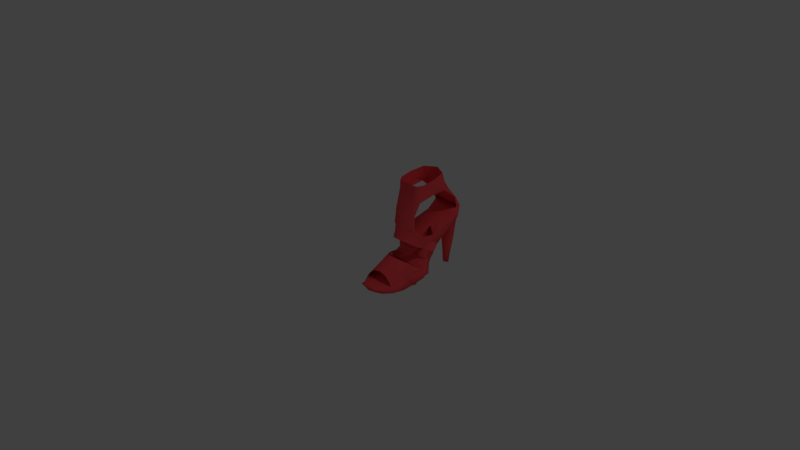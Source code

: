 # Source: shopper_girl_shoes.blend  (saved by Blender 2.77.0; exported with 4.5.12 LTS)
import bpy
from mathutils import Matrix  # noqa: F401  (used for matrix-valued properties, if any)

bpy.ops.wm.read_factory_settings(use_empty=True)
scene = bpy.context.scene
scene.name = 'Scene'

# ---- collections
col_collection_1 = bpy.data.collections.new('Collection 1'); scene.collection.children.link(col_collection_1)

# ---- materials (node trees are filled in below, after node groups)
mat_shoes_001 = bpy.data.materials.new('shoes.001')
mat_shoes_001.alpha_threshold = 0.0
mat_shoes_001.diffuse_color = (1.0, 0.08326, 0.0975, 1.0)
mat_shoes_001.roughness = 0.5
mat_shopaholichair = bpy.data.materials.new('shopaholichair')
mat_shopaholichair.alpha_threshold = 0.0
mat_shopaholichair.diffuse_color = (0.2019, 0.122, 0.05196, 1.0)
mat_shopaholichair.roughness = 0.5
mat_shopaholicface = bpy.data.materials.new('shopaholicface')
mat_shopaholicface.alpha_threshold = 0.0
mat_shopaholicface.diffuse_color = (1.0, 1.0, 1.0, 1.0)
mat_shopaholicface.roughness = 0.5
mat_shopholicdress = bpy.data.materials.new('shopholicdress')
mat_shopholicdress.alpha_threshold = 0.0
mat_shopholicdress.diffuse_color = (1.0, 1.0, 1.0, 1.0)
mat_shopholicdress.roughness = 0.5
mat_head = bpy.data.materials.new('head')
mat_head.alpha_threshold = 0.0
mat_head.diffuse_color = (1.0, 0.6771, 0.4418, 1.0)
mat_head.roughness = 0.5

# ---- material node trees

# ---- world
world_world = bpy.data.worlds.new('World'); scene.world = world_world
world_world.color = (0.05088, 0.05088, 0.05088)
world_world.use_sun_shadow = False
world_world.sun_shadow_jitter_overblur = 0.0
world_world.cycles.sampling_method = 'MANUAL'

# ---- cameras
cam_camera = bpy.data.cameras.new('Camera')
cam_camera.clip_end = 100.0
cam_camera.lens = 35.0
cam_camera.sensor_width = 32.0
cam_camera.sensor_height = 18.0
cam_camera.ortho_scale = 7.314
cam_camera.dof.focus_distance = 0.0

# ---- lights
light_lamp = bpy.data.lights.new('Lamp', 'POINT')
light_lamp.transmission_factor = 0.0
light_lamp.cutoff_distance = 30.0
light_lamp.energy = 100.0
light_lamp.shadow_buffer_clip_start = 1.001
light_lamp.shadow_soft_size = 0.1
light_lamp.shadow_maximum_resolution = 0.006
light_lamp.use_absolute_resolution = True

# ---- meshes
me_cube_001 = bpy.data.meshes.new('Cube.001')
me_cube_001.from_pydata([(-1.591, 0.7779, 2.508), (-0.8223, 1.503, 2.697), (-0.4888, -0.4444, 2.411), (-0.2282, 0.6285, 2.5), (-1.364, 1.275, 2.66), (-1.539, 1.467, 2.295), (-0.8302, 1.408, 3.133), (-0.8384, 1.587, 2.243), (-0.4855, -0.424, 2.819), (-0.3342, -0.1641, 2.428), (-0.3188, 1.246, 2.637), (-0.2261, 0.4528, 2.975), (-0.1699, 1.317, 2.287), (-1.373, 1.611, 2.234), (-1.372, 1.153, 3.09), (-0.3207, -0.1967, 2.857), (-0.3091, 1.495, 2.228), (-0.3303, 1.118, 3.091), (-0.8574, 1.955, -0.9637), (-1.104, 2.202, -0.9628), (-0.8336, 2.413, -0.9638), (-0.8257, 2.483, 0.6881), (-1.655, 1.813, 0.5234), (-0.8593, 1.856, 0.2682), (-0.587, 2.166, -0.9646), (-1.385, 2.238, 0.4801), (-0.9336, 0.4493, -0.2329), (-0.8536, 1.94, 0.7727), (-0.8828, 1.409, 0.1424), (-0.9154, 0.8045, -0.3486), (-0.07264, 1.703, 0.5178), (-1.716, 0.6818, -0.288), (-1.044, -1.586, -2.186), (-1.929, 0.1225, -1.002), (-0.9649, -0.1197, -0.9173), (-0.9472, 0.2298, -1.093), (-1.608, -0.4321, 0.2596), (-1.47, -0.6245, 1.406), (-0.2964, 2.163, 0.4763), (-1.455, -0.3716, 2.445), (-1.565, 1.902, 1.728), (-1.702, -2.555, -1.802), (-1.927, -0.9499, -1.819), (-1.028, -1.303, -1.531), (-1.118, -3.032, -1.651), (-1.096, -2.611, -1.616), (-1.095, -2.583, -1.993), (-0.1334, 0.572, -0.2935), (-0.9687, -0.1517, -1.75), (-0.9979, -0.6977, -2.096), (-1.714, -1.516, -1.199), (-1.053, -1.824, -0.8722), (-1.012, -1.093, 0.5137), (-0.9732, -0.4505, 2.45), (-0.8557, 1.851, 1.742), (-0.9892, -0.7061, 1.428), (-0.2128, 0.07739, -1.094), (-0.8546, 1.963, -0.06083), (-1.048, 2.026, -0.963), (-0.8617, 1.931, -2.156), (-1.189, 2.274, -0.007155), (-1.03, 2.369, -0.9631), (-1.028, 2.097, -2.155), (-0.8251, 2.527, 0.04408), (-0.8457, 2.24, -2.156), (-0.3528, -0.5192, 0.2553), (-0.8694, 1.662, 0.2578), (-1.579, 2.083, 0.6174), (-0.8393, 2.199, 1.101), (-0.5031, -0.6916, 1.402), (-1.236, 2.479, 0.637), (-1.263, 1.977, 0.3221), (-0.8985, 1.116, -0.06433), (-1.691, 1.139, 0.0682), (-0.9029, 1.02, 0.1637), (-0.1463, 1.804, 1.723), (-1.471, 1.544, 0.239), (-0.4893, -2.639, -1.807), (-0.1, -1.077, -1.826), (-0.9321, 0.4999, -0.6963), (-1.778, 0.3741, -0.6198), (-0.9508, 0.1323, -0.5492), (-1.615, 0.3634, -0.01445), (-1.511, 0.8012, -0.3321), (-0.9597, 0.007892, -1.468), (-2.086, -0.2532, -1.41), (-0.9868, -0.5252, -1.268), (-1.679, 0.2367, -1.069), (-1.692, -0.0254, -0.9367), (-1.312, -0.9188, 0.4507), (-0.3673, -1.61, -1.204), (-1.675, -0.1583, 0.3136), (-1.614, -0.5343, -0.1328), (-1.495, -0.7196, 0.792), (-1.459, -0.4437, 1.992), (-1.28, -0.6742, 1.423), (-1.54, -0.568, 1.382), (-1.453, -0.3521, 2.83), (-1.299, -0.4165, 2.449), (-1.563, -0.08402, 2.462), (-0.6605, 1.999, -0.9644), (-0.4899, 2.225, -0.009593), (-0.6427, 2.342, -0.9644), (-0.6795, 2.073, -2.156), (-1.554, 0.4714, 2.978), (-1.553, 0.5184, 2.172), (-1.566, 1.873, 1.711), (-1.386, 1.916, 1.739), (-0.1198, 1.982, 0.6123), (-1.463, 2.107, 1.058), (-1.457, 1.801, 0.6174), (-1.069, -2.07, -2.127), (-1.866, -1.927, -1.883), (-1.07, -2.112, -1.662), (-0.4192, 2.422, 0.6342), (-1.846, -0.3071, -1.765), (-0.446, 1.92, 0.3193), (-1.71, -1.25, -1.521), (-1.114, -2.958, -1.823), (-1.567, -2.892, -1.688), (-1.11, -2.889, -1.557), (-1.55, -2.555, -1.945), (-1.551, -2.576, -1.661), (-0.1088, 1.029, 0.06269), (-0.2844, 1.461, 0.2349), (-1.769, -0.7233, -2.025), (-0.9796, -0.3524, -1.954), (-1.722, -1.395, -2.092), (-1.02, -1.128, -2.174), (-0.105, 0.258, -0.6256), (-1.435, -1.732, -0.9533), (-1.667, -2.205, -1.43), (-1.758, -0.828, -0.9693), (-0.235, 0.29, -0.09847), (-1.032, -1.421, -0.6324), (-1.075, -2.226, -1.112), (-1.003, -0.9382, 0.8725), (-1.018, -1.198, 0.2532), (-0.9781, -0.5223, 2.011), (-0.9713, -0.4322, 2.818), (-0.3244, 0.7189, -0.3362), (-0.9912, 2.018, -1.624), (-1.113, 2.053, -0.0468), (0.1317, -0.4071, -1.417), (-0.9788, 2.257, -1.624), (-1.091, 2.48, 0.03188), (-0.2199, 0.1354, -1.074), (-1.411, 1.806, 0.349), (-0.2332, -0.1266, -0.9418), (-1.446, 2.332, 1.095), (-0.6961, -0.9615, 0.4485), (-1.492, 1.149, -0.02981), (-0.2569, -0.2568, 0.3086), (-1.688, 0.3961, 0.2271), (-0.3591, -0.6213, -0.1372), (-1.562, 0.4975, -0.6757), (-0.4916, -0.7893, 0.7885), (-1.679, -0.1945, -0.3267), (-0.4922, -0.5108, 1.989), (-1.796, -0.01892, -1.452), (-0.697, -0.7146, 1.421), (-1.993, -0.5402, -1.138), (-0.428, -0.6452, 1.378), (-1.296, -0.8717, 0.853), (-1.318, -1.026, 0.1572), (-0.6462, -0.4618, 2.447), (-1.561, -0.579, 0.7395), (-1.304, -0.4884, 2.007), (-1.596, -0.3017, 2.018), (-1.297, -0.3979, 2.822), (-0.2985, 0.4313, 2.168), (-1.564, -0.117, 2.872), (-0.1479, 1.775, 1.706), (-0.3223, 1.842, 1.736), (-1.537, 1.232, 2.231), (-0.2299, 2.021, 1.054), (-1.669, -2.007, -2.064), (-0.27, 1.719, 0.6133), (-1.773, -2.208, -1.589), (-1.446, -2.828, -1.819), (-0.2625, -2.039, -1.888), (-1.444, -2.803, -1.617), (-1.626, -0.4135, -1.924), (-0.1143, -0.4272, -1.771), (-1.527, -1.086, -2.119), (-0.3447, -1.344, -1.526), (-1.409, -1.259, -0.7159), (-1.413, -2.208, -1.191), (-0.6576, -2.955, -1.691), (-0.6407, -2.618, -1.948), (-0.6411, -2.639, -1.664), (-0.2347, -0.8298, -2.031), (-0.3514, -1.49, -2.097), (-0.6653, -1.785, -0.9559), (-0.4859, -2.287, -1.434), (-0.2508, -0.9326, -0.9745), (-0.7214, 1.999, -1.625), (-0.5886, 2.017, -0.04863), (-0.709, 2.238, -1.625), (-0.5662, 2.443, 0.03005), (-0.3166, 1.73, 0.3452), (-0.2232, 2.247, 1.091), (-0.3055, 1.067, -0.03395), (-0.1876, 0.292, 0.2219), (-0.3071, 0.4104, -0.6801), (-0.2605, -0.293, -0.3316), (-0.09965, -0.2336, -1.399), (0.01142, -0.6793, -1.145), (-0.7047, -0.9127, 0.8509), (-0.7024, -1.068, 0.1551), (-0.4122, -0.6587, 0.7355), (-0.6511, -0.5337, 2.004), (-0.3414, -0.3888, 2.014), (-0.6442, -0.4432, 2.819), (-0.241, 1.142, 2.226), (-0.4667, -2.09, -2.069), (-0.3814, -2.304, -1.594), (-0.772, -2.875, -1.822), (-0.7702, -2.85, -1.62), (-0.3438, -0.5025, -1.928), (-0.5124, -1.157, -2.122), (-0.6402, -1.313, -0.7186), (-0.7376, -2.254, -1.193), (-0.9336, 0.4493, -0.2329), (-0.1334, 0.572, -0.2935), (-0.9508, 0.1323, -0.5492), (-0.105, 0.258, -0.6256), (-0.2546, 0.2941, -0.1097), (-0.2605, -0.293, -0.3316)], [], [(2, 9, 15, 8), (3, 11, 15, 9), (1, 10, 16, 7), (1, 6, 17, 10), (12, 16, 3), (10, 3, 16), (3, 10, 17, 11), (1, 4, 14, 6), (1, 7, 13, 4), (5, 0, 13), (21, 114, 199, 63), (18, 57, 142, 58), (18, 58, 141, 59), (24, 100, 196, 103), (19, 58, 142, 60), (19, 60, 145, 61), (19, 61, 144, 62), (19, 62, 141, 58), (20, 61, 145, 63), (23, 116, 200, 66), (30, 124, 200, 108), (20, 64, 144, 61), (23, 57, 197, 116), (21, 68, 201, 114), (20, 63, 199, 102), (30, 123, 202, 124), (59, 141, 62), (18, 100, 197, 57), (30, 108, 201, 175), (24, 103, 198, 102), (38, 101, 199, 114), (21, 63, 145, 70), (21, 70, 149, 68), (175, 27, 177), (22, 109, 149, 67), (22, 67, 147, 76), (22, 76, 151, 73), (22, 73, 153, 110), (24, 101, 197, 100), (23, 71, 142, 57), (59, 103, 196), (38, 114, 201, 108), (23, 66, 147, 71), (20, 102, 198, 64), (30, 177, 203, 123), (27, 175, 201, 68), (38, 116, 197, 101), (25, 70, 145, 60), (25, 60, 142, 71), (25, 71, 147, 67), (25, 67, 149, 70), (32, 128, 220, 192), (26, 74, 153, 82), (35, 146, 206, 84), (27, 74, 203, 177), (27, 68, 149, 109), (110, 109, 22), (27, 110, 153, 74), (32, 192, 215, 111), (109, 110, 27), (28, 76, 147, 66), (29, 140, 204, 79), (28, 72, 151, 76), (38, 108, 200, 116), (177, 30, 175), (24, 102, 199, 101), (47, 129, 204, 140), (28, 124, 202, 72), (56, 129, 205, 148), (34, 86, 207, 148), (69, 160, 208, 156), (65, 154, 205, 133), (29, 83, 151, 72), (47, 123, 203, 133), (56, 143, 206, 146), (29, 79, 155, 83), (29, 72, 202, 140), (35, 79, 204, 146), (56, 146, 204, 129), (31, 82, 153, 73), (31, 73, 151, 83), (31, 83, 155, 80), (31, 80, 157, 82), (32, 127, 184, 128), (55, 136, 208, 160), (48, 183, 219, 126), (32, 111, 176, 127), (33, 88, 157, 80), (33, 80, 155, 87), (33, 87, 159, 85), (65, 133, 203, 152), (34, 81, 157, 88), (34, 88, 161, 86), (69, 162, 212, 158), (35, 87, 155, 79), (56, 148, 207, 143), (65, 156, 208, 150), (35, 84, 159, 87), (34, 148, 205, 81), (47, 140, 202, 123), (3, 170, 214, 12), (36, 91, 153, 82), (36, 82, 157, 92), (36, 92, 164, 89), (36, 89, 163, 93), (36, 93, 166, 91), (37, 96, 166, 93), (37, 93, 163, 95), (37, 95, 167, 94), (37, 94, 168, 96), (2, 8, 213, 165), (75, 12, 214, 172), (77, 188, 217, 189), (75, 172, 175), (39, 99, 168, 94), (39, 94, 167, 98), (39, 98, 169, 97), (39, 97, 171, 99), (77, 180, 216, 190), (77, 190, 218, 188), (78, 192, 220, 191), (78, 183, 206, 143), (78, 191, 219, 183), (77, 189, 215, 180), (45, 120, 218, 190), (78, 185, 216, 180), (44, 118, 217, 188), (0, 105, 168, 99), (0, 99, 171, 104), (0, 104, 14, 4), (43, 113, 216, 185), (0, 5, 174, 105), (40, 106, 174, 5), (40, 5, 13, 107), (40, 107, 149, 109), (40, 109, 106), (46, 111, 215, 189), (18, 59, 196, 100), (41, 122, 178, 112), (41, 112, 176, 121), (41, 121, 179, 119), (41, 119, 181, 122), (65, 150, 209, 154), (69, 158, 211, 160), (90, 194, 216, 185), (46, 189, 217, 118), (55, 160, 211, 138), (42, 117, 161, 85), (42, 85, 159, 115), (42, 115, 182, 125), (42, 125, 184, 127), (42, 127, 176, 112), (42, 112, 178, 117), (2, 158, 212, 9), (43, 117, 178, 113), (90, 195, 221, 193), (53, 138, 211, 165), (44, 120, 181, 119), (44, 119, 179, 118), (51, 193, 221, 134), (90, 193, 222, 194), (45, 113, 178, 122), (45, 122, 181, 120), (53, 165, 213, 139), (46, 121, 176, 111), (49, 126, 219, 191), (52, 150, 208, 136), (46, 118, 179, 121), (48, 84, 206, 183), (90, 185, 207, 195), (52, 137, 209, 150), (51, 135, 222, 193), (48, 115, 159, 84), (65, 152, 210, 156), (54, 173, 201, 68), (48, 126, 182, 115), (49, 125, 182, 126), (54, 7, 16, 173), (49, 128, 184, 125), (50, 117, 178, 131), (50, 132, 161, 117), (50, 130, 186, 132), (50, 131, 187, 130), (69, 156, 210, 162), (49, 191, 220, 128), (103, 64, 198), (103, 59, 64), (51, 130, 187, 135), (51, 134, 186, 130), (52, 136, 163, 89), (52, 89, 164, 137), (3, 9, 212, 170), (53, 98, 167, 138), (75, 173, 16, 12), (78, 143, 207, 185), (53, 139, 169, 98), (45, 190, 216, 113), (44, 188, 218, 120), (54, 68, 149, 107), (54, 107, 13, 7), (78, 180, 215, 192), (28, 66, 200, 124), (55, 95, 163, 136), (2, 165, 211, 158), (75, 175, 201, 173), (55, 138, 167, 95), (62, 144, 64), (4, 13, 0), (62, 64, 59), (224, 227, 228, 226), (223, 225, 228, 227)])
me_cube_001.polygons.foreach_set('use_smooth', [True] * 211)
_uv = me_cube_001.uv_layers.new(name='UVMap')
_uv.uv.foreach_set('vector', [0.0, 0.0, 0.0, 0.0, 0.0, 0.0, 0.0, 0.0, 0.0, 0.0, 0.0, 0.0, 0.0, 0.0, 0.0, 0.0, 0.0, 0.0, 0.0, 0.0, 0.0, 0.0, 0.0, 0.0, 0.0, 0.0, 0.0, 0.0, 0.0, 0.0, 0.0, 0.0, 0.0, 0.0, 0.0, 0.0, 0.0, 0.0, 0.0, 0.0, 0.0, 0.0, 0.0, 0.0, 0.0, 0.0, 0.0, 0.0, 0.0, 0.0, 0.0, 0.0, 0.0, 0.0, 0.0, 0.0, 0.0, 0.0, 0.0, 0.0, 0.0, 0.0, 0.0, 0.0, 0.0, 0.0, 0.0, 0.0, 0.0, 0.0, 0.0, 0.0, 0.0, 0.0, 0.0, 0.0, 0.0, 0.0, 0.0, 0.0, 0.0, 0.0, 0.0, 0.0, 0.0, 0.0, 0.0, 0.0, 0.0, 0.0, 0.0, 0.0, 0.0, 0.0, 0.0, 0.0, 0.0, 0.0, 0.0, 0.0, 0.0, 0.0, 0.0, 0.0, 0.0, 0.0, 0.0, 0.0, 0.0, 0.0, 0.0, 0.0, 0.0, 0.0, 0.0, 0.0, 0.0, 0.0, 0.0, 0.0, 0.0, 0.0, 0.0, 0.0, 0.0, 0.0, 0.0, 0.0, 0.0, 0.0, 0.0, 0.0, 0.0, 0.0, 0.0, 0.0, 0.0, 0.0, 0.0, 0.0, 0.0, 0.0, 0.0, 0.0, 0.0, 0.0, 0.0, 0.0, 0.0, 0.0, 0.0, 0.0, 0.0, 0.0, 0.0, 0.0, 0.0, 0.0, 0.0, 0.0, 0.0, 0.0, 0.0, 0.0, 0.0, 0.0, 0.0, 0.0, 0.0, 0.0, 0.0, 0.0, 0.0, 0.0, 0.0, 0.0, 0.0, 0.0, 0.0, 0.0, 0.0, 0.0, 0.0, 0.0, 0.0, 0.0, 0.0, 0.0, 0.0, 0.0, 0.0, 0.0, 0.0, 0.0, 0.0, 0.0, 0.0, 0.0, 0.0, 0.0, 0.0, 0.0, 0.0, 0.0, 0.0, 0.0, 0.0, 0.0, 0.0, 0.0, 0.0, 0.0, 0.0, 0.0, 0.0, 0.0, 0.0, 0.0, 0.0, 0.0, 0.0, 0.0, 0.0, 0.0, 0.0, 0.0, 0.0, 0.0, 0.0, 0.0, 0.0, 0.0, 0.0, 0.0, 0.0, 0.0, 0.0, 0.0, 0.0, 0.0, 0.0, 0.0, 0.0, 0.0, 0.0, 0.0, 0.0, 0.0, 0.0, 0.0, 0.0, 0.0, 0.0, 0.0, 0.0, 0.0, 0.0, 0.0, 0.0, 0.0, 0.0, 0.0, 0.0, 0.0, 0.0, 0.0, 0.0, 0.0, 0.0, 0.0, 0.0, 0.0, 0.0, 0.0, 0.0, 0.0, 0.0, 0.0, 0.0, 0.0, 0.0, 0.0, 0.0, 0.0, 0.0, 0.0, 0.0, 0.0, 0.0, 0.0, 0.0, 0.0, 0.0, 0.0, 0.0, 0.0, 0.0, 0.0, 0.0, 0.0, 0.0, 0.0, 0.0, 0.0, 0.0, 0.0, 0.0, 0.0, 0.0, 0.0, 0.0, 0.0, 0.0, 0.0, 0.0, 0.0, 0.0, 0.0, 0.0, 0.0, 0.0, 0.0, 0.0, 0.0, 0.0, 0.0, 0.0, 0.0, 0.0, 0.0, 0.0, 0.0, 0.0, 0.0, 0.0, 0.0, 0.0, 0.0, 0.0, 0.0, 0.0, 0.0, 0.0, 0.0, 0.0, 0.0, 0.0, 0.0, 0.0, 0.0, 0.0, 0.0, 0.0, 0.0, 0.0, 0.0, 0.0, 0.0, 0.0, 0.0, 0.0, 0.0, 0.0, 0.0, 0.0, 0.0, 0.0, 0.0, 0.0, 0.0, 0.0, 0.0, 0.0, 0.0, 0.0, 0.0, 0.0, 0.0, 0.0, 0.0, 0.0, 0.0, 0.0, 0.0, 0.0, 0.0, 0.0, 0.0, 0.0, 0.0, 0.0, 0.0, 0.0, 0.0, 0.0, 0.0, 0.0, 0.0, 0.0, 0.0, 0.0, 0.0, 0.0, 0.0, 0.0, 0.0, 0.0, 0.0, 0.0, 0.0, 0.0, 0.0, 0.0, 0.0, 0.0, 0.0, 0.0, 0.0, 0.0, 0.0, 0.0, 0.0, 0.0, 0.0, 0.0, 0.0, 0.0, 0.0, 0.0, 0.0, 0.0, 0.0, 0.0, 0.0, 0.0, 0.0, 0.0, 0.0, 0.0, 0.0, 0.0, 0.0, 0.0, 0.0, 0.0, 0.0, 0.0, 0.0, 0.0, 0.0, 0.0, 0.0, 0.0, 0.0, 0.0, 0.0, 0.0, 0.0, 0.0, 0.0, 0.0, 0.0, 0.0, 0.0, 0.0, 0.0, 0.0, 0.0, 0.0, 0.0, 0.0, 0.0, 0.0, 0.0, 0.0, 0.0, 0.0, 0.0, 0.0, 0.0, 0.0, 0.0, 0.0, 0.0, 0.0, 0.0, 0.0, 0.0, 0.0, 0.0, 0.0, 0.0, 0.0, 0.0, 0.0, 0.0, 0.0, 0.0, 0.0, 0.0, 0.0, 0.0, 0.0, 0.0, 0.0, 0.0, 0.0, 0.0, 0.0, 0.0, 0.0, 0.0, 0.0, 0.0, 0.0, 0.0, 0.0, 0.0, 0.0, 0.0, 0.0, 0.0, 0.0, 0.0, 0.0, 0.0, 0.0, 0.0, 0.0, 0.0, 0.0, 0.0, 0.0, 0.0, 0.0, 0.0, 0.0, 0.0, 0.0, 0.0, 0.0, 0.0, 0.0, 0.0, 0.0, 0.0, 0.0, 0.0, 0.0, 0.0, 0.0, 0.0, 0.0, 0.0, 0.0, 0.0, 0.0, 0.0, 0.0, 0.0, 0.0, 0.0, 0.0, 0.0, 0.0, 0.0, 0.0, 0.0, 0.0, 0.0, 0.0, 0.0, 0.0, 0.0, 0.0, 0.0, 0.0, 0.0, 0.0, 0.0, 0.0, 0.0, 0.0, 0.0, 0.0, 0.0, 0.0, 0.0, 0.0, 0.0, 0.0, 0.0, 0.0, 0.0, 0.0, 0.0, 0.0, 0.0, 0.0, 0.0, 0.0, 0.0, 0.0, 0.0, 0.0, 0.0, 0.0, 0.0, 0.0, 0.0, 0.0, 0.0, 0.0, 0.0, 0.0, 0.0, 0.0, 0.0, 0.0, 0.0, 0.0, 0.0, 0.0, 0.0, 0.0, 0.0, 0.0, 0.0, 0.0, 0.0, 0.0, 0.0, 0.0, 0.0, 0.0, 0.0, 0.0, 0.0, 0.0, 0.0, 0.0, 0.0, 0.0, 0.0, 0.0, 0.0, 0.0, 0.0, 0.0, 0.0, 0.0, 0.0, 0.0, 0.0, 0.0, 0.0, 0.0, 0.0, 0.0, 0.0, 0.0, 0.0, 0.0, 0.0, 0.0, 0.0, 0.0, 0.0, 0.0, 0.0, 0.0, 0.0, 0.0, 0.0, 0.0, 0.0, 0.0, 0.0, 0.0, 0.0, 0.0, 0.0, 0.0, 0.0, 0.0, 0.0, 0.0, 0.0, 0.0, 0.0, 0.0, 0.0, 0.0, 0.0, 0.0, 0.0, 0.0, 0.0, 0.0, 0.0, 0.0, 0.0, 0.0, 0.0, 0.0, 0.0, 0.0, 0.0, 0.0, 0.0, 0.0, 0.0, 0.0, 0.0, 0.0, 0.0, 0.0, 0.0, 0.0, 0.0, 0.0, 0.0, 0.0, 0.0, 0.0, 0.0, 0.0, 0.0, 0.0, 0.0, 0.0, 0.0, 0.0, 0.0, 0.0, 0.0, 0.0, 0.0, 0.0, 0.0, 0.0, 0.0, 0.0, 0.0, 0.0, 0.0, 0.0, 0.0, 0.0, 0.0, 0.0, 0.0, 0.0, 0.0, 0.0, 0.0, 0.0, 0.0, 0.0, 0.0, 0.0, 0.0, 0.0, 0.0, 0.0, 0.0, 0.0, 0.0, 0.0, 0.0, 0.0, 0.0, 0.0, 0.0, 0.0, 0.0, 0.0, 0.0, 0.0, 0.0, 0.0, 0.0, 0.0, 0.0, 0.0, 0.0, 0.0, 0.0, 0.0, 0.0, 0.0, 0.0, 0.0, 0.0, 0.0, 0.0, 0.0, 0.0, 0.0, 0.0, 0.0, 0.0, 0.0, 0.0, 0.0, 0.0, 0.0, 0.0, 0.0, 0.0, 0.0, 0.0, 0.0, 0.0, 0.0, 0.0, 0.0, 0.0, 0.0, 0.0, 0.0, 0.0, 0.0, 0.0, 0.0, 0.0, 0.0, 0.0, 0.0, 0.0, 0.0, 0.0, 0.0, 0.0, 0.0, 0.0, 0.0, 0.0, 0.0, 0.0, 0.0, 0.0, 0.0, 0.0, 0.0, 0.0, 0.0, 0.0, 0.0, 0.0, 0.0, 0.0, 0.0, 0.0, 0.0, 0.0, 0.0, 0.0, 0.0, 0.0, 0.0, 0.0, 0.0, 0.0, 0.0, 0.0, 0.0, 0.0, 0.0, 0.0, 0.0, 0.0, 0.0, 0.0, 0.0, 0.0, 0.0, 0.0, 0.0, 0.0, 0.0, 0.0, 0.0, 0.0, 0.0, 0.0, 0.0, 0.0, 0.0, 0.0, 0.0, 0.0, 0.0, 0.0, 0.0, 0.0, 0.0, 0.0, 0.0, 0.0, 0.0, 0.0, 0.0, 0.0, 0.0, 0.0, 0.0, 0.0, 0.0, 0.0, 0.0, 0.0, 0.0, 0.0, 0.0, 0.0, 0.0, 0.0, 0.0, 0.0, 0.0, 0.0, 0.0, 0.0, 0.0, 0.0, 0.0, 0.0, 0.0, 0.0, 0.0, 0.0, 0.0, 0.0, 0.0, 0.0, 0.0, 0.0, 0.0, 0.0, 0.0, 0.0, 0.0, 0.0, 0.0, 0.0, 0.0, 0.0, 0.0, 0.0, 0.0, 0.0, 0.0, 0.0, 0.0, 0.0, 0.0, 0.0, 0.0, 0.0, 0.0, 0.0, 0.0, 0.0, 0.0, 0.0, 0.0, 0.0, 0.0, 0.0, 0.0, 0.0, 0.0, 0.0, 0.0, 0.0, 0.0, 0.0, 0.0, 0.0, 0.0, 0.0, 0.0, 0.0, 0.0, 0.0, 0.0, 0.0, 0.0, 0.0, 0.0, 0.0, 0.0, 0.0, 0.0, 0.0, 0.0, 0.0, 0.0, 0.0, 0.0, 0.0, 0.0, 0.0, 0.0, 0.0, 0.0, 0.0, 0.0, 0.0, 0.0, 0.0, 0.0, 0.0, 0.0, 0.0, 0.0, 0.0, 0.0, 0.0, 0.0, 0.0, 0.0, 0.0, 0.0, 0.0, 0.0, 0.0, 0.0, 0.0, 0.0, 0.0, 0.0, 0.0, 0.0, 0.0, 0.0, 0.0, 0.0, 0.0, 0.0, 0.0, 0.0, 0.0, 0.0, 0.0, 0.0, 0.0, 0.0, 0.0, 0.0, 0.0, 0.0, 0.0, 0.0, 0.0, 0.0, 0.0, 0.0, 0.0, 0.0, 0.0, 0.0, 0.0, 0.0, 0.0, 0.0, 0.0, 0.0, 0.0, 0.0, 0.0, 0.0, 0.0, 0.0, 0.0, 0.0, 0.0, 0.0, 0.0, 0.0, 0.0, 0.0, 0.0, 0.0, 0.0, 0.0, 0.0, 0.0, 0.0, 0.0, 0.0, 0.0, 0.0, 0.0, 0.0, 0.0, 0.0, 0.0, 0.0, 0.0, 0.0, 0.0, 0.0, 0.0, 0.0, 0.0, 0.0, 0.0, 0.0, 0.0, 0.0, 0.0, 0.0, 0.0, 0.0, 0.0, 0.0, 0.0, 0.0, 0.0, 0.0, 0.0, 0.0, 0.0, 0.0, 0.0, 0.0, 0.0, 0.0, 0.0, 0.0, 0.0, 0.0, 0.0, 0.0, 0.0, 0.0, 0.0, 0.0, 0.0, 0.0, 0.0, 0.0, 0.0, 0.0, 0.0, 0.0, 0.0, 0.0, 0.0, 0.0, 0.0, 0.0, 0.0, 0.0, 0.0, 0.0, 0.0, 0.0, 0.0, 0.0, 0.0, 0.0, 0.0, 0.0, 0.0, 0.0, 0.0, 0.0, 0.0, 0.0, 0.0, 0.0, 0.0, 0.0, 0.0, 0.0, 0.0, 0.0, 0.0, 0.0, 0.0, 0.0, 0.0, 0.0, 0.0, 0.0, 0.0, 0.0, 0.0, 0.0, 0.0, 0.0, 0.0, 0.0, 0.0, 0.0, 0.0, 0.0, 0.0, 0.0, 0.0, 0.0, 0.0, 0.0, 0.0, 0.0, 0.0, 0.0, 0.0, 0.0, 0.0, 0.0, 0.0, 0.0, 0.0, 0.0, 0.0, 0.0, 0.0, 0.0, 0.0, 0.0, 0.0, 0.0, 0.0, 0.0, 0.0, 0.0, 0.0, 0.0, 0.0, 0.0, 0.0, 0.0, 0.0, 0.0, 0.0, 0.0, 0.0, 0.0, 0.0, 0.0, 0.0, 0.0, 0.0, 0.0, 0.0, 0.0, 0.0, 0.0, 0.0, 0.0, 0.0, 0.0, 0.0, 0.0, 0.0, 0.0, 0.0, 0.0, 0.0, 0.0, 0.0, 0.0, 0.0, 0.0, 0.0, 0.0, 0.0, 0.0, 0.0, 0.0, 0.0, 0.0, 0.0, 0.0, 0.0, 0.0, 0.0, 0.0, 0.0, 0.0, 0.0, 0.0, 0.0, 0.0, 0.0, 0.0, 0.0, 0.0, 0.0, 0.0, 0.0, 0.0, 0.0, 0.0, 0.0, 0.0, 0.0, 0.0, 0.0, 0.0, 0.0, 0.0, 0.0, 0.0, 0.0, 0.0, 0.0, 0.0, 0.0, 0.0, 0.0, 0.0, 0.0, 0.0, 0.0, 0.0, 0.0, 0.0, 0.0, 0.0, 0.0, 0.0, 0.0, 0.0, 0.0, 0.0, 0.0, 0.0, 0.0, 0.0, 0.0, 0.0, 0.0, 0.0, 0.0, 0.0, 0.0, 0.0, 0.0, 0.0, 0.0, 0.0, 0.0, 0.0, 0.0, 0.0, 0.0, 0.0, 0.0, 0.0, 0.0, 0.0, 0.0, 0.0, 0.0, 0.0, 0.0, 0.0, 0.0, 0.0, 0.0, 0.0, 0.0, 0.0, 0.0, 0.0, 0.0, 0.0, 0.0, 0.0, 0.0, 0.0, 0.0, 0.0, 0.0, 0.0, 0.0, 0.0, 0.0, 0.0, 0.0, 0.0, 0.0, 0.0, 0.0, 0.0, 0.0, 0.0, 0.0, 0.0, 0.0, 0.0, 0.0, 0.0, 0.0, 0.0, 0.0, 0.0, 0.0, 0.0, 0.0, 0.0, 0.0, 0.0, 0.0, 0.0, 0.0, 0.0, 0.0, 0.0, 0.0, 0.0, 0.0, 0.0, 0.0, 0.0, 0.0, 0.0, 0.0, 0.0, 0.0, 0.0, 0.0, 0.0, 0.0, 0.0, 0.0, 0.0, 0.0, 0.0, 0.0, 0.0, 0.0, 0.0, 0.0, 0.0, 0.0, 0.0, 0.0, 0.0, 0.0, 0.0, 0.0, 0.0, 0.0, 0.0, 0.0, 0.0, 0.0, 0.0, 0.0, 0.0, 0.0, 0.0, 0.0, 0.0, 0.0, 0.0, 0.0, 0.0, 0.0, 0.0, 0.0, 0.0, 0.0, 0.0, 0.0, 0.0, 0.0, 0.0, 0.0, 0.0, 0.0, 0.0, 0.0, 0.0, 0.0, 0.0, 0.0, 0.0, 0.0, 0.0, 0.0, 0.0, 0.0, 0.0, 0.0, 0.0, 0.0, 0.0, 0.0, 0.0, 0.0, 0.0, 0.0, 0.0, 0.0, 0.0, 0.0, 0.0, 0.0, 0.0, 0.0, 0.0, 0.0, 0.0, 0.0, 0.0, 0.0, 0.0, 0.0, 0.0, 0.0, 0.0, 0.0, 0.0, 0.0, 0.0, 0.0, 0.0, 0.0, 0.0, 0.0, 0.0, 0.0, 0.0, 0.0, 0.0, 0.0, 0.0, 0.0, 0.0, 0.0, 0.0, 0.0, 0.0, 0.0, 0.0, 0.0, 0.0, 0.0, 0.0, 0.0, 0.0, 0.0, 0.0, 0.0, 0.0, 0.0, 0.0, 0.0, 0.0, 0.0, 0.0, 0.0, 0.0, 0.0, 0.0, 0.0, 0.0, 0.0, 0.0, 0.0, 0.0, 0.0, 0.0, 0.0, 0.0, 0.0, 0.0, 0.0, 0.0, 0.0, 0.0, 0.0, 0.0, 0.0, 0.0, 0.0, 0.0, 0.0, 0.0, 0.0, 0.0, 0.0, 0.0, 0.0, 0.0, 0.0, 0.0, 0.0, 0.0, 0.0, 0.0, 0.0, 0.0, 0.0, 0.0, 0.0, 0.0, 0.0, 0.0, 0.0, 0.0, 0.0, 0.0, 0.0, 0.0, 0.0, 0.0, 0.0, 0.0, 0.0, 0.0, 0.0, 0.0, 0.0, 0.0, 0.0, 0.0, 0.0, 0.0, 0.0, 0.0, 0.0, 0.0, 0.0, 0.0, 0.0, 0.0, 0.0, 0.0, 0.0, 0.0, 0.0, 0.0, 0.0, 0.0, 0.0, 0.0, 0.0, 0.0, 0.0, 0.0, 0.0, 0.0, 0.0, 0.0, 0.0, 0.0, 0.0, 0.0])
me_cube_001.materials.append(mat_shoes_001)
me_cube_001.materials.append(mat_shopaholichair)
me_cube_001.materials.append(mat_shopaholicface)
me_cube_001.materials.append(None)
me_cube_001.materials.append(mat_shopholicdress)
me_cube_001.materials.append(mat_head)
me_cube_001.use_remesh_preserve_volume = False
me_cube_001.use_remesh_preserve_attributes = False
me_cube_001.use_mirror_vertex_groups = False
me_cube_001.update()
me_cube_001.normals_split_custom_set([tuple(v) for v in zip(*[iter([0.5212, -0.8459, 0.1132, 0.9523, -0.3052, -0.002553, 0.9447, -0.3258, -0.0377, 0.5595, -0.8288, 0.01095, 0.9991, -0.01506, -0.04075, 0.9999, -0.01157, -0.001708, 0.9447, -0.3258, -0.0377, 0.9523, -0.3052, -0.002553, 0.06281, 0.9437, 0.3248, 0.8168, 0.5422, 0.1972, 0.3803, 0.7568, 0.5316, 0.07172, 0.8878, 0.4545, 0.06281, 0.9437, 0.3248, 0.03828, 0.9688, 0.2447, 0.8332, 0.5319, 0.1513, 0.8168, 0.5422, 0.1972, 0.7564, 0.1981, 0.6234, 0.3803, 0.7568, 0.5316, 0.9991, -0.01506, -0.04075, 0.8168, 0.5422, 0.1972, 0.9991, -0.01506, -0.04075, 0.3803, 0.7568, 0.5316, 0.9991, -0.01506, -0.04075, 0.8168, 0.5422, 0.1972, 0.8332, 0.5319, 0.1513, 0.9999, -0.01157, -0.001708, 0.06281, 0.9437, 0.3248, -0.7062, 0.6423, 0.2979, -0.754, 0.6233, 0.2075, 0.03828, 0.9688, 0.2447, 0.06281, 0.9437, 0.3248, 0.07172, 0.8878, 0.4545, -0.2151, 0.7997, 0.5605, -0.7062, 0.6423, 0.2979, -0.6284, 0.3532, 0.6931, -0.9887, 0.1353, 0.06444, -0.2151, 0.7997, 0.5605, 0.0676, 0.9622, 0.2637, 0.5133, 0.8558, 0.0649, 0.6238, 0.7728, -0.1169, 0.06806, 0.9968, -0.04251, -0.0674, -0.9977, 0.004603, -0.06813, -0.9852, -0.1574, -0.7052, -0.6756, -0.2152, -0.7145, -0.6992, -0.02417, -0.0674, -0.9977, 0.004603, -0.7145, -0.6992, -0.02417, -0.7152, -0.6986, -0.02243, -0.05132, -0.7964, -0.6026, 0.9945, -0.04538, -0.09491, 0.6238, -0.7811, -0.02816, 0.6244, -0.7807, -0.02634, 0.7757, -0.07932, -0.626, -0.9939, 0.06374, -0.0902, -0.7145, -0.6992, -0.02417, -0.7052, -0.6756, -0.2152, -0.9633, 0.146, -0.2252, -0.9939, 0.06374, -0.0902, -0.9633, 0.146, -0.2252, -0.5233, 0.8442, -0.1163, -0.614, 0.7779, -0.1336, -0.9939, 0.06374, -0.0902, -0.614, 0.7779, -0.1336, -0.6215, 0.7697, -0.1459, -0.7831, 0.01541, -0.6217, -0.9939, 0.06374, -0.0902, -0.7831, 0.01541, -0.6217, -0.7152, -0.6986, -0.02243, -0.7145, -0.6992, -0.02417, 0.06613, 0.9879, -0.14, -0.614, 0.7779, -0.1336, -0.5233, 0.8442, -0.1163, 0.06806, 0.9968, -0.04251, -0.04021, -0.54, -0.8407, 0.5866, -0.2213, -0.7791, 0.4176, 0.2852, -0.8627, 0.01363, 0.2397, -0.9708, 0.9892, 0.01127, -0.1458, 0.3065, 0.4755, -0.8246, 0.4176, 0.2852, -0.8627, 0.9291, 0.2768, -0.2452, 0.06613, 0.9879, -0.14, 0.04502, 0.7476, -0.6627, -0.6215, 0.7697, -0.1459, -0.614, 0.7779, -0.1336, -0.04021, -0.54, -0.8407, -0.06813, -0.9852, -0.1574, 0.6159, -0.7558, -0.2225, 0.5866, -0.2213, -0.7791, 0.0676, 0.9622, 0.2637, 0.03962, 0.5235, 0.8511, 0.561, 0.5654, 0.6046, 0.5133, 0.8558, 0.0649, 0.06613, 0.9879, -0.14, 0.06806, 0.9968, -0.04251, 0.6238, 0.7728, -0.1169, 0.7039, 0.6974, -0.1348, 0.9892, 0.01127, -0.1458, 0.9433, 0.2222, -0.2465, 0.2944, 0.5727, -0.7651, 0.3065, 0.4755, -0.8246, -0.05132, -0.7964, -0.6026, -0.7152, -0.6986, -0.02243, -0.7831, 0.01541, -0.6217, -0.0674, -0.9977, 0.004603, 0.6238, -0.7811, -0.02816, 0.6159, -0.7558, -0.2225, -0.06813, -0.9852, -0.1574, 0.9892, 0.01127, -0.1458, 0.9291, 0.2768, -0.2452, 0.561, 0.5654, 0.6046, 0.6993, -0.2763, 0.6593, 0.9945, -0.04538, -0.09491, 0.7757, -0.07932, -0.626, 0.7102, 0.6885, -0.1469, 0.7039, 0.6974, -0.1348, 0.8553, 0.3319, -0.3978, 0.9723, 0.04176, -0.2298, 0.6238, 0.7728, -0.1169, 0.5133, 0.8558, 0.0649, 0.0676, 0.9622, 0.2637, 0.06806, 0.9968, -0.04251, -0.5233, 0.8442, -0.1163, -0.4004, 0.914, 0.06526, 0.0676, 0.9622, 0.2637, -0.4004, 0.914, 0.06526, -0.4847, 0.6294, 0.6074, 0.03962, 0.5235, 0.8511, 0.6993, -0.2763, 0.6593, -0.03795, -0.5975, 0.801, 0.1643, -0.6398, 0.7508, -0.9825, 0.1146, -0.1469, -0.7235, -0.1994, 0.6609, -0.4847, 0.6294, 0.6074, -0.8942, 0.3768, -0.2416, -0.9825, 0.1146, -0.1469, -0.8942, 0.3768, -0.2416, -0.3843, 0.3268, -0.8634, -0.2458, 0.5057, -0.827, -0.9825, 0.1146, -0.1469, -0.2458, 0.5057, -0.827, -0.2202, 0.602, -0.7675, -0.9141, 0.3177, -0.2518, -0.9825, 0.1146, -0.1469, -0.9141, 0.3177, -0.2518, -0.8016, -0.4603, 0.3815, -0.2491, -0.6149, 0.7482, 0.9945, -0.04538, -0.09491, 0.9723, 0.04176, -0.2298, 0.6159, -0.7558, -0.2225, 0.6238, -0.7811, -0.02816, -0.04021, -0.54, -0.8407, -0.616, -0.1576, -0.7718, -0.7052, -0.6756, -0.2152, -0.06813, -0.9852, -0.1574, -0.05132, -0.7964, -0.6026, 0.7757, -0.07932, -0.626, 0.6244, -0.7807, -0.02634, 0.8553, 0.3319, -0.3978, 0.5133, 0.8558, 0.0649, 0.561, 0.5654, 0.6046, 0.9291, 0.2768, -0.2452, -0.04021, -0.54, -0.8407, 0.01363, 0.2397, -0.9708, -0.3843, 0.3268, -0.8634, -0.616, -0.1576, -0.7718, 0.06613, 0.9879, -0.14, 0.7039, 0.6974, -0.1348, 0.7102, 0.6885, -0.1469, 0.04502, 0.7476, -0.6627, 0.9892, 0.01127, -0.1458, 0.1643, -0.6398, 0.7508, 0.9451, -0.2809, 0.167, 0.9433, 0.2222, -0.2465, -0.03795, -0.5975, 0.801, 0.6993, -0.2763, 0.6593, 0.561, 0.5654, 0.6046, 0.03964, 0.5235, 0.8511, 0.8553, 0.3319, -0.3978, 0.5866, -0.2213, -0.7791, 0.6159, -0.7558, -0.2225, 0.9723, 0.04176, -0.2298, -0.8135, 0.425, -0.3969, -0.4004, 0.914, 0.06526, -0.5233, 0.8442, -0.1163, -0.9633, 0.146, -0.2252, -0.8135, 0.425, -0.3969, -0.9633, 0.146, -0.2252, -0.7052, -0.6756, -0.2152, -0.616, -0.1576, -0.7718, -0.8135, 0.425, -0.3969, -0.616, -0.1576, -0.7718, -0.3843, 0.3268, -0.8634, -0.8942, 0.3768, -0.2416, -0.8135, 0.425, -0.3969, -0.8942, 0.3768, -0.2416, -0.4847, 0.6294, 0.6074, -0.4004, 0.914, 0.06526, -0.006686, -0.04608, -0.9989, 0.002962, 0.09408, -0.9956, 0.2707, 0.05787, -0.9609, 0.4932, -0.07663, -0.8666, 0.4322, -0.6405, 0.6347, 0.06782, -0.4633, 0.8836, -0.8016, -0.4603, 0.3815, -0.9064, -0.3286, 0.2656, 0.0707, 0.8208, -0.5668, 0.4275, 0.7491, -0.506, 0.49, 0.6856, -0.5383, 0.08927, 0.8245, -0.5588, -0.03795, -0.5975, 0.801, 0.06782, -0.4633, 0.8836, 0.9451, -0.2809, 0.167, 0.1643, -0.6398, 0.7508, -0.03795, -0.5975, 0.801, 0.03964, 0.5235, 0.8511, -0.4847, 0.6294, 0.6074, -0.7235, -0.1994, 0.6609, -0.2491, -0.6149, 0.7482, -0.7235, -0.1994, 0.6609, -0.9825, 0.1146, -0.1469, -0.03795, -0.5975, 0.801, -0.2491, -0.6149, 0.7482, -0.8016, -0.4603, 0.3815, 0.06782, -0.4633, 0.8836, -0.006686, -0.04608, -0.9989, 0.4932, -0.07663, -0.8666, 0.4276, -0.2246, -0.8756, -0.015, -0.1696, -0.9854, -0.7235, -0.1994, 0.6609, -0.2491, -0.6149, 0.7482, -0.03795, -0.5975, 0.801, 0.03173, 0.4987, -0.8662, -0.2458, 0.5057, -0.827, -0.3843, 0.3268, -0.8634, 0.01363, 0.2397, -0.9708, 0.04645, 0.7061, -0.7066, 0.3332, 0.6531, -0.68, 0.3896, 0.7369, -0.5525, 0.05267, 0.79, -0.6108, 0.03173, 0.4987, -0.8662, 0.04, 0.6167, -0.7862, -0.2202, 0.602, -0.7675, -0.2458, 0.5057, -0.827, 0.8553, 0.3319, -0.3978, 0.9291, 0.2768, -0.2452, 0.4176, 0.2852, -0.8627, 0.5866, -0.2213, -0.7791, 0.1643, -0.6398, 0.7508, 0.9892, 0.01127, -0.1458, 0.6993, -0.2763, 0.6593, 0.9945, -0.04538, -0.09491, 0.7039, 0.6974, -0.1348, 0.6238, 0.7728, -0.1169, 0.9723, 0.04176, -0.2298, 0.8361, 0.3493, -0.423, 0.8812, 0.3299, -0.3385, 0.3896, 0.7369, -0.5525, 0.3332, 0.6531, -0.68, 0.03173, 0.4987, -0.8662, 0.3065, 0.4755, -0.8246, 0.2944, 0.5727, -0.7651, 0.04, 0.6167, -0.7862, 0.876, 0.4431, -0.1902, 0.8812, 0.3299, -0.3385, 0.838, -0.539, 0.08479, 0.674, -0.5191, 0.5257, -0.05667, -0.8429, 0.5351, -0.03359, -0.5194, 0.8539, 0.3824, -0.518, 0.7652, 0.674, -0.5191, 0.5257, 0.4766, -0.8521, 0.2164, 0.1339, -0.9457, 0.2961, 0.3496, -0.913, 0.2103, 0.6911, -0.7208, 0.05221, 0.9104, -0.4124, 0.03389, 0.9399, -0.3175, 0.1259, 0.838, -0.539, 0.08478, 0.9837, -0.1753, -0.03986, 0.04645, 0.7061, -0.7066, -0.2479, 0.6874, -0.6826, -0.2202, 0.602, -0.7675, 0.04, 0.6167, -0.7862, 0.8361, 0.3493, -0.423, 0.9433, 0.2222, -0.2465, 0.9451, -0.2809, 0.167, 0.9837, -0.1753, -0.03986, 0.876, 0.4431, -0.1902, 0.986, 0.1485, -0.07574, 0.49, 0.6856, -0.5383, 0.4275, 0.7491, -0.506, 0.04645, 0.7061, -0.7066, 0.05267, 0.79, -0.6108, -0.2671, 0.7904, -0.5513, -0.2479, 0.6874, -0.6826, 0.04645, 0.7061, -0.7066, 0.04, 0.6167, -0.7862, 0.2944, 0.5727, -0.7651, 0.3332, 0.6531, -0.68, 0.0707, 0.8208, -0.5668, 0.05267, 0.79, -0.6108, 0.3896, 0.7369, -0.5525, 0.4275, 0.7491, -0.506, 0.876, 0.4431, -0.1902, 0.4275, 0.7491, -0.506, 0.3896, 0.7369, -0.5525, 0.8812, 0.3299, -0.3385, -0.9022, 0.3328, -0.2744, -0.9063, -0.3286, 0.2656, -0.8016, -0.4603, 0.3815, -0.9141, 0.3177, -0.2518, -0.9022, 0.3328, -0.2744, -0.9141, 0.3177, -0.2518, -0.2202, 0.602, -0.7675, -0.2479, 0.6874, -0.6826, -0.9022, 0.3328, -0.2744, -0.2479, 0.6874, -0.6826, -0.2671, 0.7904, -0.5513, -0.9302, 0.3473, -0.1186, -0.9022, 0.3328, -0.2744, -0.9302, 0.3473, -0.1186, -0.9014, -0.3908, 0.1866, -0.9063, -0.3286, 0.2656, -0.006686, -0.04608, -0.9989, -0.5059, -0.02426, -0.8623, -0.2676, 0.08647, -0.9596, 0.002962, 0.09408, -0.9956, -0.06432, -0.9423, 0.3286, -0.06427, -0.9479, 0.3121, 0.3496, -0.913, 0.2103, 0.1339, -0.9457, 0.2961, 0.07259, 0.7908, -0.6077, 0.6005, 0.5061, -0.619, 0.3508, 0.4785, -0.805, 0.03658, 0.5703, -0.8206, -0.006686, -0.04608, -0.9989, -0.015, -0.1696, -0.9854, -0.4587, -0.1777, -0.8707, -0.5059, -0.02426, -0.8623, -0.8109, 0.5252, -0.258, -0.3647, -0.7706, 0.5227, -0.9014, -0.3908, 0.1866, -0.9302, 0.3473, -0.1186, -0.8109, 0.5252, -0.258, -0.9302, 0.3473, -0.1186, -0.2671, 0.7904, -0.5513, -0.2806, 0.835, -0.4733, -0.8109, 0.5252, -0.258, -0.2806, 0.835, -0.4733, -0.3733, 0.7513, -0.5443, -0.8934, 0.2565, -0.3688, 0.9104, -0.4124, 0.03389, 0.9837, -0.1753, -0.03986, 0.9451, -0.2809, 0.167, 0.9515, -0.2589, -0.1664, -0.05667, -0.8429, 0.5351, -0.06639, -0.9945, 0.08115, -0.9014, -0.3908, 0.1866, -0.3647, -0.7706, 0.5227, -0.05667, -0.8429, 0.5351, -0.3647, -0.7706, 0.5227, -0.5055, -0.5947, 0.6251, -0.03359, -0.5194, 0.8539, 0.4766, -0.8521, 0.2164, 0.6873, -0.7109, 0.1489, 0.8081, -0.5666, 0.1609, 0.4302, -0.8725, 0.2316, 0.0707, 0.8208, -0.5668, -0.2806, 0.835, -0.4733, -0.2671, 0.7904, -0.5513, 0.05267, 0.79, -0.6108, 0.876, 0.4431, -0.1902, 0.674, -0.5191, 0.5257, 0.3824, -0.518, 0.7652, 0.986, 0.1485, -0.07574, 0.9104, -0.4124, 0.03389, 0.6911, -0.7208, 0.05221, 0.3496, -0.913, 0.2103, 0.592, -0.7897, 0.161, 0.0707, 0.8208, -0.5668, 0.08927, 0.8245, -0.5588, -0.3733, 0.7513, -0.5443, -0.2806, 0.835, -0.4733, -0.05667, -0.8429, 0.5351, 0.674, -0.5191, 0.5257, 0.838, -0.539, 0.08479, -0.06639, -0.9945, 0.08115, 0.8361, 0.3493, -0.423, 0.3332, 0.6531, -0.68, 0.2944, 0.5727, -0.7651, 0.9433, 0.2222, -0.2465, 0.9991, -0.01506, -0.04075, 0.9896, -0.09112, -0.1117, 0.962, -0.1512, -0.2275, 0.7564, 0.1981, 0.6234, -0.9515, -0.3059, 0.03214, -0.9539, -0.159, -0.2546, -0.8016, -0.4603, 0.3815, -0.9063, -0.3286, 0.2656, -0.9515, -0.3059, 0.03214, -0.9063, -0.3286, 0.2656, -0.9014, -0.3908, 0.1866, -0.9696, -0.2045, 0.1348, -0.9515, -0.3059, 0.03214, -0.9696, -0.2045, 0.1348, -0.7444, -0.6254, 0.2342, -0.6842, -0.7111, 0.162, -0.9515, -0.3059, 0.03214, -0.6842, -0.7111, 0.162, -0.4648, -0.86, 0.2105, -0.7716, -0.6337, 0.05537, -0.9515, -0.3059, 0.03214, -0.7716, -0.6337, 0.05537, -0.9225, -0.3853, 0.02421, -0.9539, -0.159, -0.2546, -0.5798, -0.7856, 0.2161, -0.7662, -0.6247, 0.1506, -0.9225, -0.3853, 0.02421, -0.7716, -0.6337, 0.05537, -0.5798, -0.7856, 0.2161, -0.7716, -0.6337, 0.05537, -0.4648, -0.86, 0.2105, -0.2597, -0.9195, 0.2952, -0.5798, -0.7856, 0.2161, -0.2597, -0.9195, 0.2952, -0.1955, -0.9544, 0.2256, -0.5402, -0.8094, 0.2301, -0.5798, -0.7856, 0.2161, -0.5402, -0.8094, 0.2301, -0.8722, -0.46, 0.1662, -0.7662, -0.6247, 0.1506, 0.5212, -0.8459, 0.1132, 0.5595, -0.8288, 0.01095, 0.04377, -0.9978, 0.04953, 0.0507, -0.9936, 0.1008, 0.9324, 0.3139, 0.179, 0.7564, 0.1981, 0.6234, 0.962, -0.1512, -0.2275, 0.9789, -0.1375, -0.1514, 0.85, -0.4943, -0.1819, 0.6238, -0.7575, 0.1926, 0.2416, -0.6406, -0.7289, 0.3433, -0.4065, -0.8467, 0.9324, 0.3139, 0.179, 0.9789, -0.1375, -0.1514, 0.6994, -0.2763, 0.6592, -0.6391, -0.7606, 0.1139, -0.9811, -0.1895, 0.03964, -0.8722, -0.46, 0.1662, -0.5402, -0.8094, 0.2301, -0.6391, -0.7606, 0.1139, -0.5402, -0.8094, 0.2301, -0.1955, -0.9544, 0.2256, -0.1938, -0.9755, 0.1045, -0.6391, -0.7606, 0.1139, -0.1938, -0.9755, 0.1045, -0.1943, -0.9797, 0.05003, -0.6934, -0.7202, 0.02224, -0.6391, -0.7606, 0.1139, -0.6934, -0.7202, 0.02224, -0.9808, -0.1945, 0.01689, -0.9811, -0.1895, 0.03964, 0.85, -0.4943, -0.1819, 0.9536, -0.243, -0.1778, 0.3239, -0.2971, 0.8982, 0.4215, -0.108, 0.9004, 0.85, -0.4943, -0.1819, 0.4215, -0.108, 0.9004, 0.297, -0.1573, 0.9418, 0.6238, -0.7575, 0.1926, 0.9225, -0.1425, -0.3587, 0.4932, -0.07663, -0.8666, 0.2707, 0.05787, -0.9609, 0.4983, 0.1804, -0.848, 0.9225, -0.1425, -0.3587, 0.6005, 0.5061, -0.619, 0.49, 0.6856, -0.5383, 0.986, 0.1485, -0.07574, 0.9225, -0.1425, -0.3587, 0.4983, 0.1804, -0.848, 0.3508, 0.4785, -0.805, 0.6005, 0.5061, -0.619, 0.85, -0.4943, -0.1819, 0.3433, -0.4065, -0.8467, 0.4276, -0.2246, -0.8756, 0.9536, -0.243, -0.1778, 0.008083, 0.07797, 0.9969, -0.01048, -0.1969, 0.9804, 0.297, -0.1573, 0.9418, 0.4215, -0.108, 0.9004, 0.9225, -0.1425, -0.3587, 0.9348, 0.1946, 0.2971, 0.3239, -0.2971, 0.8982, 0.9536, -0.243, -0.1778, -0.06294, -0.9615, 0.2674, -0.05082, -0.7057, -0.7067, 0.2416, -0.6406, -0.7289, 0.6238, -0.7575, 0.1926, -0.9887, 0.1353, 0.06444, -0.9988, 0.01647, -0.04557, -0.8722, -0.46, 0.1662, -0.9811, -0.1895, 0.03964, -0.9887, 0.1353, 0.06444, -0.9811, -0.1895, 0.03964, -0.9808, -0.1945, 0.01689, -0.9911, 0.1005, 0.08692, -0.9887, 0.1353, 0.06444, -0.9911, 0.1005, 0.08692, -0.754, 0.6233, 0.2075, -0.7062, 0.6423, 0.2979, -0.003567, -0.1121, 0.9937, -0.001824, -0.07297, 0.9973, 0.3239, -0.2971, 0.8982, 0.1351, -0.08421, 0.9873, -0.9887, 0.1353, 0.06444, -0.6284, 0.3532, 0.6931, -0.9951, 0.02254, -0.09659, -0.9988, 0.01647, -0.04557, -0.8698, 0.4397, 0.224, -0.9983, 0.04879, -0.03331, -0.9951, 0.02254, -0.09659, -0.6284, 0.3532, 0.6931, -0.8698, 0.4397, 0.224, -0.6284, 0.3532, 0.6931, -0.2151, 0.7997, 0.5605, -0.2159, 0.8422, 0.494, -0.8698, 0.4397, 0.224, -0.2159, 0.8422, 0.494, -0.4847, 0.6295, 0.6074, -0.7235, -0.1994, 0.6609, -0.8698, 0.4397, 0.224, -0.7235, -0.1994, 0.6609, -0.9983, 0.04879, -0.03331, -0.02683, -0.3403, -0.9399, -0.015, -0.1696, -0.9854, 0.4276, -0.2246, -0.8756, 0.3433, -0.4065, -0.8467, -0.0674, -0.9977, 0.004603, -0.05132, -0.7964, -0.6026, 0.6244, -0.7807, -0.02634, 0.6238, -0.7811, -0.02816, -0.9012, -0.3964, -0.1753, -0.4236, -0.0631, 0.9036, -0.3458, -0.2613, 0.9012, -0.9754, -0.1398, -0.1706, -0.9012, -0.3964, -0.1753, -0.9754, -0.1398, -0.1706, -0.4587, -0.1777, -0.8707, -0.3988, -0.3654, -0.8411, -0.9012, -0.3964, -0.1753, -0.3988, -0.3654, -0.8411, -0.3295, -0.6059, -0.7241, -0.7108, -0.6752, 0.197, -0.9012, -0.3964, -0.1753, -0.7108, -0.6752, 0.197, -0.3084, -0.1232, 0.9432, -0.4236, -0.0631, 0.9036, 0.9104, -0.4124, 0.03389, 0.592, -0.7897, 0.161, 0.6664, -0.7081, 0.2337, 0.9399, -0.3175, 0.1259, 0.4766, -0.8521, 0.2164, 0.4302, -0.8725, 0.2316, 0.0636, -0.9721, 0.2257, 0.1339, -0.9457, 0.2961, 0.8605, -0.2999, 0.4119, 0.8819, -0.2437, 0.4035, -0.6898, 0.6638, -0.289, 0.9348, 0.1946, 0.2971, -0.02683, -0.3403, -0.9399, 0.3433, -0.4065, -0.8467, 0.2416, -0.6406, -0.7289, -0.05082, -0.7057, -0.7067, -0.06432, -0.9423, 0.3286, 0.1339, -0.9457, 0.2961, 0.0636, -0.9721, 0.2257, -0.06657, -0.9707, 0.2307, -0.9336, -0.04791, -0.3552, -0.9099, 0.2992, 0.2873, -0.4531, -0.8432, -0.2893, -0.8934, 0.2565, -0.3688, -0.9336, -0.04791, -0.3552, -0.8934, 0.2565, -0.3688, -0.3733, 0.7513, -0.5443, -0.5447, 0.5226, -0.6559, -0.9336, -0.04791, -0.3552, -0.5447, 0.5226, -0.6559, -0.2919, 0.5146, -0.8062, -0.4764, 0.2326, -0.8479, -0.9336, -0.04791, -0.3552, -0.4764, 0.2326, -0.8479, -0.2676, 0.08647, -0.9596, -0.5059, -0.02426, -0.8623, -0.9336, -0.04791, -0.3552, -0.5059, -0.02426, -0.8623, -0.4587, -0.1777, -0.8707, -0.9754, -0.1398, -0.1706, -0.9336, -0.04791, -0.3552, -0.9754, -0.1398, -0.1706, -0.3458, -0.2613, 0.9012, -0.9099, 0.2992, 0.2873, 0.5212, -0.8459, 0.1132, 0.4302, -0.8725, 0.2316, 0.8081, -0.5666, 0.1609, 0.9523, -0.3052, -0.002553, -0.003567, -0.1121, 0.9937, -0.14, -0.06605, 0.988, -0.3458, -0.2613, 0.9012, -0.001824, -0.07297, 0.9973, 0.8605, -0.2999, 0.4119, 0.8804, -0.378, 0.2863, 0.5534, -0.4053, 0.7277, 0.4865, -0.4313, 0.7598, -0.06848, -0.992, 0.1057, -0.06657, -0.9707, 0.2307, 0.0636, -0.9721, 0.2257, 0.0507, -0.9936, 0.1008, -0.06294, -0.9615, 0.2674, -0.01048, -0.1969, 0.9804, -0.3084, -0.1232, 0.9432, -0.7108, -0.6752, 0.197, -0.06294, -0.9615, 0.2674, -0.7108, -0.6752, 0.197, -0.3295, -0.6059, -0.7241, -0.05082, -0.7057, -0.7067, -0.02954, -0.4825, 0.8754, 0.4865, -0.4313, 0.7598, 0.5534, -0.4053, 0.7277, -0.03184, -0.4773, 0.8782, 0.8605, -0.2999, 0.4119, 0.4865, -0.4313, 0.7598, 0.4744, -0.4396, 0.7627, 0.8819, -0.2437, 0.4035, 0.008083, 0.07797, 0.9969, -0.001824, -0.07297, 0.9973, -0.3458, -0.2613, 0.9012, -0.4236, -0.0631, 0.9036, 0.008083, 0.07797, 0.9969, -0.4236, -0.0631, 0.9036, -0.3084, -0.1232, 0.9432, -0.01048, -0.1969, 0.9804, -0.06848, -0.992, 0.1057, 0.0507, -0.9936, 0.1008, 0.04377, -0.9978, 0.04953, -0.06899, -0.9964, 0.05006, -0.02683, -0.3403, -0.9399, -0.3988, -0.3654, -0.8411, -0.4587, -0.1777, -0.8707, -0.015, -0.1696, -0.9854, 0.01584, 0.277, -0.9607, 0.03658, 0.5703, -0.8206, 0.3508, 0.4785, -0.805, 0.4983, 0.1804, -0.848, -0.06232, -0.949, 0.3091, 0.592, -0.7897, 0.161, 0.3496, -0.913, 0.2103, -0.06427, -0.9479, 0.3121, -0.02683, -0.3403, -0.9399, -0.05082, -0.7057, -0.7067, -0.3295, -0.6059, -0.7241, -0.3988, -0.3654, -0.8411, 0.07259, 0.7908, -0.6077, 0.08927, 0.8245, -0.5588, 0.49, 0.6856, -0.5383, 0.6005, 0.5061, -0.619, 0.8605, -0.2999, 0.4119, 0.9348, 0.1946, 0.2971, 0.3824, -0.518, 0.7652, 0.8804, -0.378, 0.2863, -0.06232, -0.949, 0.3091, -0.05735, -0.932, 0.358, 0.6664, -0.7081, 0.2337, 0.592, -0.7897, 0.161, -0.02954, -0.4825, 0.8754, -0.02826, -0.4873, 0.8728, 0.4744, -0.4396, 0.7627, 0.4865, -0.4313, 0.7598, 0.07259, 0.7908, -0.6077, -0.5447, 0.5226, -0.6559, -0.3733, 0.7513, -0.5443, 0.08927, 0.8245, -0.5588, 0.9104, -0.4124, 0.03389, 0.9515, -0.2589, -0.1664, 0.8746, -0.4845, 0.01986, 0.6911, -0.7208, 0.05221, 0.07011, 0.8601, 0.5052, 0.3394, 0.7973, 0.4992, 0.561, 0.5654, 0.6046, 0.0396, 0.5235, 0.8511, 0.07259, 0.7908, -0.6077, 0.03658, 0.5703, -0.8206, -0.2919, 0.5146, -0.8062, -0.5447, 0.5226, -0.6559, 0.01584, 0.277, -0.9607, -0.4764, 0.2326, -0.8479, -0.2919, 0.5146, -0.8062, 0.03658, 0.5703, -0.8206, 0.07011, 0.8601, 0.5052, 0.07172, 0.8878, 0.4545, 0.3803, 0.7568, 0.5316, 0.3394, 0.7973, 0.4992, 0.01584, 0.277, -0.9607, 0.002962, 0.09408, -0.9956, -0.2676, 0.08647, -0.9596, -0.4764, 0.2326, -0.8479, -0.8868, -0.2069, 0.4132, -0.9099, 0.2992, 0.2873, 0.754, 0.5941, -0.2802, -0.9, -0.1518, 0.4087, -0.8868, -0.2069, 0.4132, -0.9159, -0.2817, 0.286, -0.4531, -0.8432, -0.2893, -0.9099, 0.2992, 0.2873, -0.8868, -0.2069, 0.4132, -0.5337, -0.3758, 0.7576, -0.599, -0.3419, 0.7241, -0.9159, -0.2817, 0.286, -0.8868, -0.2069, 0.4132, -0.9, -0.1518, 0.4087, -0.5189, -0.3867, 0.7624, -0.5337, -0.3758, 0.7576, 0.4766, -0.8521, 0.2164, 0.6911, -0.7208, 0.05221, 0.8746, -0.4845, 0.01986, 0.6873, -0.7109, 0.1489, 0.01584, 0.277, -0.9607, 0.4983, 0.1804, -0.848, 0.2707, 0.05787, -0.9609, 0.002962, 0.09408, -0.9956, 0.7757, -0.07932, -0.626, 0.04502, 0.7476, -0.6627, 0.7102, 0.6885, -0.1469, 0.7757, -0.07932, -0.626, -0.05132, -0.7964, -0.6026, 0.04502, 0.7476, -0.6627, -0.02954, -0.4825, 0.8754, -0.5337, -0.3758, 0.7576, -0.5189, -0.3867, 0.7624, -0.02826, -0.4873, 0.8728, -0.02954, -0.4825, 0.8754, -0.03184, -0.4773, 0.8782, -0.599, -0.3419, 0.7241, -0.5337, -0.3758, 0.7576, -0.06232, -0.949, 0.3091, -0.06427, -0.9479, 0.3121, -0.4648, -0.86, 0.2105, -0.6842, -0.7111, 0.162, -0.06232, -0.949, 0.3091, -0.6842, -0.7111, 0.162, -0.7444, -0.6254, 0.2342, -0.05735, -0.932, 0.358, 0.9991, -0.01506, -0.04075, 0.9523, -0.3052, -0.002553, 0.8081, -0.5666, 0.1609, 0.9896, -0.09112, -0.1117, -0.06848, -0.992, 0.1057, -0.1938, -0.9755, 0.1045, -0.1955, -0.9544, 0.2256, -0.06657, -0.9707, 0.2307, 0.9324, 0.3139, 0.179, 0.3394, 0.7973, 0.4992, 0.3803, 0.7568, 0.5316, 0.7564, 0.1981, 0.6234, 0.9225, -0.1425, -0.3587, 0.986, 0.1485, -0.07574, 0.3824, -0.518, 0.7652, 0.9348, 0.1946, 0.2971, -0.06848, -0.992, 0.1057, -0.06899, -0.9964, 0.05006, -0.1943, -0.9797, 0.05003, -0.1938, -0.9755, 0.1045, 0.008083, 0.07797, 0.9969, 0.4215, -0.108, 0.9004, 0.3239, -0.2971, 0.8982, -0.001824, -0.07297, 0.9973, -0.06294, -0.9615, 0.2674, 0.6238, -0.7575, 0.1926, 0.297, -0.1573, 0.9418, -0.01048, -0.1969, 0.9804, 0.07011, 0.8601, 0.5052, 0.0396, 0.5235, 0.8511, -0.4847, 0.6295, 0.6074, -0.2159, 0.8422, 0.494, 0.07011, 0.8601, 0.5052, -0.2159, 0.8422, 0.494, -0.2151, 0.7997, 0.5605, 0.07172, 0.8878, 0.4545, 0.9225, -0.1425, -0.3587, 0.9536, -0.243, -0.1778, 0.4276, -0.2246, -0.8756, 0.4932, -0.07663, -0.8666, 0.03173, 0.4987, -0.8662, 0.01363, 0.2397, -0.9708, 0.4176, 0.2852, -0.8627, 0.3065, 0.4755, -0.8246, -0.06432, -0.9423, 0.3286, -0.2597, -0.9195, 0.2952, -0.4648, -0.86, 0.2105, -0.06427, -0.9479, 0.3121, 0.5212, -0.8459, 0.1132, 0.0507, -0.9936, 0.1008, 0.0636, -0.9721, 0.2257, 0.4302, -0.8725, 0.2316, 0.9324, 0.3139, 0.179, 0.6994, -0.2763, 0.6592, 0.561, 0.5654, 0.6046, 0.3394, 0.7973, 0.4992, -0.06432, -0.9423, 0.3286, -0.06657, -0.9707, 0.2307, -0.1955, -0.9544, 0.2256, -0.2597, -0.9195, 0.2952, -0.7831, 0.01541, -0.6217, -0.6215, 0.7697, -0.1459, 0.04502, 0.7476, -0.6627, -0.7062, 0.6423, 0.2979, -0.2151, 0.7997, 0.5605, -0.9887, 0.1353, 0.06444, -0.7831, 0.01541, -0.6217, 0.04502, 0.7476, -0.6627, -0.05132, -0.7964, -0.6026, 0.9464, -0.1516, 0.2851, 0.5176, -0.4218, 0.7444, 0.2537, -0.4802, 0.8397, 0.9464, -0.1516, 0.2851, -0.3938, -0.4627, 0.7943, -0.3938, -0.4627, 0.7943, 0.2537, -0.4802, 0.8397, 0.5176, -0.4218, 0.7444])] * 3)])

# ---- objects
ob_shoes_ruth = bpy.data.objects.new('shoes_ruth', me_cube_001)
ob_lamp = bpy.data.objects.new('Lamp', light_lamp)
ob_camera = bpy.data.objects.new('Camera', cam_camera)

# ---- transforms, parenting, visibility, modifiers, constraints
ob_shoes_ruth.location = (-0.02116, 1.086, -0.2396)
ob_shoes_ruth.rotation_euler = (-1.049e-06, -0.00202, 0.04019)
ob_shoes_ruth.scale = (0.3404, 0.2943, 0.2943)
ob_shoes_ruth.color = (0.8, 0.8, 0.8, 1.0)
ob_shoes_ruth.lineart.crease_threshold = 0.0
ob_lamp.location = (4.076, 1.005, 5.904)
ob_lamp.rotation_euler = (0.6503, 0.05522, 1.866)
ob_lamp.lock_rotations_4d = False
ob_lamp.empty_display_type = 'ARROWS'
ob_lamp.color = (0.0, 0.0, 0.0, 0.0)
ob_lamp.lineart.crease_threshold = 0.0
ob_camera.location = (7.481, -6.508, 5.344)
ob_camera.rotation_euler = (1.109, 0.01082, 0.8149)
ob_camera.lock_rotations_4d = False
ob_camera.empty_display_type = 'ARROWS'
ob_camera.color = (0.0, 0.0, 0.0, 0.0)
ob_camera.display_type = 'WIRE'
ob_camera.lineart.crease_threshold = 0.0

# ---- collection membership
col_collection_1.objects.link(ob_shoes_ruth)
col_collection_1.objects.link(ob_lamp)
col_collection_1.objects.link(ob_camera)

# ---- scene / render settings (as saved in the file)
scene.camera = ob_camera
scene.frame_start = 1; scene.frame_end = 250; scene.frame_set(1)
scene.render.engine = 'CYCLES'
scene.render.resolution_percentage = 50
scene.render.fps = 25
scene.render.dither_intensity = 0.0
scene.cycles.use_denoising = False
scene.cycles.samples = 128
scene.cycles.sampling_pattern = 'TABULATED_SOBOL'
scene.cycles.light_sampling_threshold = 0.0
scene.cycles.use_adaptive_sampling = False
scene.cycles.use_light_tree = False
scene.cycles.blur_glossy = 0.0
scene.cycles.sample_clamp_indirect = 0.0
scene.view_settings.view_transform = 'Standard'
bpy.context.view_layer.update()
